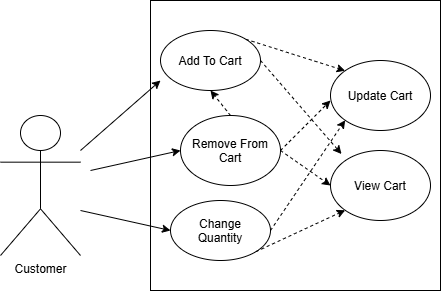

The diagram above was exported from draw.io. Its source (the exported page's mxGraphModel, read from the mxfile embedded in the PNG):
<mxGraphModel dx="934" dy="597" grid="1" gridSize="10" guides="1" tooltips="1" connect="1" arrows="1" fold="1" page="1" pageScale="1" pageWidth="850" pageHeight="1100" math="0" shadow="0">
  <root>
    <mxCell id="0" />
    <mxCell id="1" parent="0" />
    <mxCell id="QjYl6-cHtmoHbUwY3ewL-1" parent="1" style="shape=umlActor;verticalLabelPosition=bottom;verticalAlign=top;html=1;outlineConnect=0;" value="Customer" vertex="1">
      <mxGeometry height="140" width="80" x="160" y="195" as="geometry" />
    </mxCell>
    <mxCell id="QjYl6-cHtmoHbUwY3ewL-2" parent="1" style="rounded=0;whiteSpace=wrap;html=1;fillColor=none;" value="" vertex="1">
      <mxGeometry height="290" width="290" x="310" y="80" as="geometry" />
    </mxCell>
    <mxCell id="QjYl6-cHtmoHbUwY3ewL-3" parent="1" style="ellipse;whiteSpace=wrap;html=1;shapeInside=1;" value="Add To Cart&lt;div&gt;&lt;br/&gt;&lt;/div&gt;" vertex="1">
      <mxGeometry height="60" width="100" x="320" y="110" as="geometry" />
    </mxCell>
    <mxCell id="QjYl6-cHtmoHbUwY3ewL-4" parent="1" style="ellipse;whiteSpace=wrap;html=1;shapeInside=1;" value="Change Quantity&lt;div&gt;&lt;br/&gt;&lt;/div&gt;" vertex="1">
      <mxGeometry height="60" width="100" x="330" y="280" as="geometry" />
    </mxCell>
    <mxCell id="QjYl6-cHtmoHbUwY3ewL-5" parent="1" style="ellipse;whiteSpace=wrap;html=1;shapeInside=1;" value="Update Cart" vertex="1">
      <mxGeometry height="70" width="100" x="490" y="140" as="geometry" />
    </mxCell>
    <mxCell id="QjYl6-cHtmoHbUwY3ewL-6" parent="1" style="ellipse;whiteSpace=wrap;html=1;shapeInside=1;" value="View Cart" vertex="1">
      <mxGeometry height="70" width="100" x="490" y="230" as="geometry" />
    </mxCell>
    <mxCell id="QjYl6-cHtmoHbUwY3ewL-7" parent="1" style="ellipse;whiteSpace=wrap;html=1;shapeInside=1;" value="Remove From Cart" vertex="1">
      <mxGeometry height="70" width="100" x="340" y="195" as="geometry" />
    </mxCell>
    <mxCell id="QjYl6-cHtmoHbUwY3ewL-8" edge="1" parent="1" style="endArrow=classic;html=1;rounded=0;" value="">
      <mxGeometry height="50" relative="1" width="50" as="geometry">
        <mxPoint x="240" y="230" as="sourcePoint" />
        <mxPoint x="320" y="160" as="targetPoint" />
      </mxGeometry>
    </mxCell>
    <mxCell id="QjYl6-cHtmoHbUwY3ewL-9" edge="1" parent="1" style="endArrow=classic;html=1;rounded=0;entryX=0;entryY=0.5;entryDx=0;entryDy=0;" target="QjYl6-cHtmoHbUwY3ewL-7" value="">
      <mxGeometry height="50" relative="1" width="50" as="geometry">
        <mxPoint x="250" y="250" as="sourcePoint" />
        <mxPoint x="320" y="220" as="targetPoint" />
      </mxGeometry>
    </mxCell>
    <mxCell id="QjYl6-cHtmoHbUwY3ewL-10" edge="1" parent="1" style="endArrow=classic;html=1;rounded=0;entryX=0;entryY=0.5;entryDx=0;entryDy=0;" target="QjYl6-cHtmoHbUwY3ewL-4" value="">
      <mxGeometry height="50" relative="1" width="50" as="geometry">
        <mxPoint x="240" y="290" as="sourcePoint" />
        <mxPoint x="390" y="260" as="targetPoint" />
      </mxGeometry>
    </mxCell>
    <mxCell id="QjYl6-cHtmoHbUwY3ewL-11" edge="1" parent="1" style="endArrow=classic;html=1;rounded=0;dashed=1;" value="">
      <mxGeometry height="50" relative="1" width="50" as="geometry">
        <mxPoint x="440" y="230" as="sourcePoint" />
        <mxPoint x="490" y="180" as="targetPoint" />
      </mxGeometry>
    </mxCell>
    <mxCell id="QjYl6-cHtmoHbUwY3ewL-12" edge="1" parent="1" source="QjYl6-cHtmoHbUwY3ewL-7" style="endArrow=classic;html=1;rounded=0;dashed=1;exitX=1;exitY=0.5;exitDx=0;exitDy=0;entryX=0;entryY=0.5;entryDx=0;entryDy=0;" target="QjYl6-cHtmoHbUwY3ewL-6" value="">
      <mxGeometry height="50" relative="1" width="50" as="geometry">
        <mxPoint x="470" y="240" as="sourcePoint" />
        <mxPoint x="520" y="190" as="targetPoint" />
      </mxGeometry>
    </mxCell>
    <mxCell id="QjYl6-cHtmoHbUwY3ewL-13" edge="1" parent="1" source="QjYl6-cHtmoHbUwY3ewL-3" style="endArrow=classic;html=1;rounded=0;dashed=1;entryX=0;entryY=0;entryDx=0;entryDy=0;exitX=1;exitY=0;exitDx=0;exitDy=0;" target="QjYl6-cHtmoHbUwY3ewL-5" value="">
      <mxGeometry height="50" relative="1" width="50" as="geometry">
        <mxPoint x="410" y="180" as="sourcePoint" />
        <mxPoint x="460" y="130" as="targetPoint" />
      </mxGeometry>
    </mxCell>
    <mxCell id="QjYl6-cHtmoHbUwY3ewL-14" edge="1" parent="1" source="QjYl6-cHtmoHbUwY3ewL-3" style="endArrow=classic;html=1;rounded=0;dashed=1;entryX=0.11;entryY=0.05;entryDx=0;entryDy=0;exitX=1;exitY=0.5;exitDx=0;exitDy=0;entryPerimeter=0;" target="QjYl6-cHtmoHbUwY3ewL-6" value="">
      <mxGeometry height="50" relative="1" width="50" as="geometry">
        <mxPoint x="400" y="120" as="sourcePoint" />
        <mxPoint x="500" y="151" as="targetPoint" />
      </mxGeometry>
    </mxCell>
    <mxCell id="QjYl6-cHtmoHbUwY3ewL-15" edge="1" parent="1" source="QjYl6-cHtmoHbUwY3ewL-7" style="endArrow=classic;html=1;rounded=0;dashed=1;entryX=0.5;entryY=1;entryDx=0;entryDy=0;exitX=0.5;exitY=0;exitDx=0;exitDy=0;" target="QjYl6-cHtmoHbUwY3ewL-3" value="">
      <mxGeometry height="50" relative="1" width="50" as="geometry">
        <mxPoint x="470" y="200" as="sourcePoint" />
        <mxPoint x="551" y="294" as="targetPoint" />
      </mxGeometry>
    </mxCell>
    <mxCell id="QjYl6-cHtmoHbUwY3ewL-16" edge="1" parent="1" source="QjYl6-cHtmoHbUwY3ewL-4" style="endArrow=classic;html=1;rounded=0;dashed=1;exitX=1;exitY=0.5;exitDx=0;exitDy=0;entryX=0;entryY=1;entryDx=0;entryDy=0;" target="QjYl6-cHtmoHbUwY3ewL-5" value="">
      <mxGeometry height="50" relative="1" width="50" as="geometry">
        <mxPoint x="470" y="380" as="sourcePoint" />
        <mxPoint x="520" y="330" as="targetPoint" />
      </mxGeometry>
    </mxCell>
    <mxCell id="QjYl6-cHtmoHbUwY3ewL-17" edge="1" parent="1" source="QjYl6-cHtmoHbUwY3ewL-4" style="endArrow=classic;html=1;rounded=0;dashed=1;exitX=1;exitY=1;exitDx=0;exitDy=0;entryX=0;entryY=1;entryDx=0;entryDy=0;" target="QjYl6-cHtmoHbUwY3ewL-6" value="">
      <mxGeometry height="50" relative="1" width="50" as="geometry">
        <mxPoint x="460" y="450" as="sourcePoint" />
        <mxPoint x="535" y="340" as="targetPoint" />
      </mxGeometry>
    </mxCell>
  </root>
</mxGraphModel>